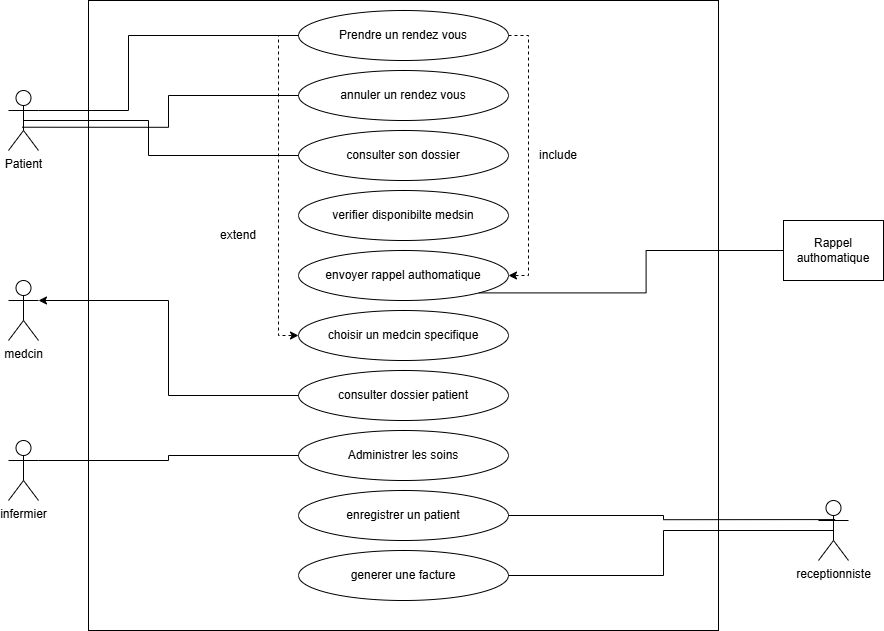

The diagram above was exported from draw.io. Its source (the exported page's mxGraphModel, read from the mxfile embedded in the PNG):
<mxGraphModel dx="2068" dy="2228" grid="1" gridSize="10" guides="1" tooltips="1" connect="1" arrows="1" fold="1" page="1" pageScale="1" pageWidth="850" pageHeight="1100" math="0" shadow="0">
  <root>
    <mxCell id="0" />
    <mxCell id="1" parent="0" />
    <mxCell id="RxBXgf2NhOfsjCwvJ2VA-5" parent="1" style="whiteSpace=wrap;html=1;aspect=fixed;" value="" vertex="1">
      <mxGeometry height="630" width="630" x="180" y="-110" as="geometry" />
    </mxCell>
    <mxCell id="RxBXgf2NhOfsjCwvJ2VA-58" edge="1" parent="1" source="RxBXgf2NhOfsjCwvJ2VA-8" style="edgeStyle=orthogonalEdgeStyle;rounded=0;orthogonalLoop=1;jettySize=auto;html=1;exitX=1;exitY=0.5;exitDx=0;exitDy=0;entryX=1;entryY=0.5;entryDx=0;entryDy=0;dashed=1;" target="RxBXgf2NhOfsjCwvJ2VA-12">
      <mxGeometry relative="1" as="geometry" />
    </mxCell>
    <mxCell id="RxBXgf2NhOfsjCwvJ2VA-60" edge="1" parent="1" source="RxBXgf2NhOfsjCwvJ2VA-8" style="edgeStyle=orthogonalEdgeStyle;rounded=0;orthogonalLoop=1;jettySize=auto;html=1;exitX=0;exitY=0.5;exitDx=0;exitDy=0;entryX=0;entryY=0.5;entryDx=0;entryDy=0;dashed=1;" target="RxBXgf2NhOfsjCwvJ2VA-13">
      <mxGeometry relative="1" as="geometry" />
    </mxCell>
    <mxCell id="RxBXgf2NhOfsjCwvJ2VA-8" parent="1" style="ellipse;whiteSpace=wrap;html=1;" value="Prendre un rendez vous" vertex="1">
      <mxGeometry height="50" width="210" x="390" y="-100" as="geometry" />
    </mxCell>
    <mxCell id="RxBXgf2NhOfsjCwvJ2VA-9" parent="1" style="ellipse;whiteSpace=wrap;html=1;" value="annuler&amp;nbsp;&lt;span style=&quot;color: rgba(0, 0, 0, 0); font-family: monospace; font-size: 0px; text-align: start; text-wrap-mode: nowrap;&quot;&gt;&lt;span style=&quot;color: rgb(0, 0, 0); font-family: Helvetica; font-size: 12px; text-align: center; text-wrap-mode: wrap;&quot;&gt;un rendez vous&lt;/span&gt;%3CmxGraphModel%3E%3Croot%3E%3CmxCell%20id%3D%220%22%2F%3E%3CmxCell%20id%3D%221%22%20parent%3D%220%22%2F%3E%3CmxCell%20id%3D%222%22%20parent%3D%221%22%20style%3D%22shape%3DumlActor%3BverticalLabelPosition%3Dbottom%3BverticalAlign%3Dtop%3Bhtml%3D1%3BoutlineConnect%3D0%3B%22%20value%3D%22infermier%22%20vertex%3D%221%22%3E%3CmxGeometry%20height%3D%2260%22%20width%3D%2230%22%20x%3D%22100%22%20y%3D%22330%22%20as%3D%22geometry%22%2F%3E%3C%2FmxCell%3E%3C%2Froot%3E%3C%2FmxGraphModel%3E&lt;/span&gt;&lt;span style=&quot;color: rgba(0, 0, 0, 0); font-family: monospace; font-size: 0px; text-align: start; text-wrap-mode: nowrap;&quot;&gt;%3CmxGraphModel%3E%3Croot%3E%3CmxCell%20id%3D%220%22%2F%3E%3CmxCell%20id%3D%221%22%20parent%3D%220%22%2F%3E%3CmxCell%20id%3D%222%22%20parent%3D%221%22%20style%3D%22shape%3DumlActor%3BverticalLabelPosition%3Dbottom%3BverticalAlign%3Dtop%3Bhtml%3D1%3BoutlineConnect%3D0%3B%22%20value%3D%22infermier%22%20vertex%3D%221%22%3E%3CmxGeometry%20height%3D%2260%22%20width%3D%2230%22%20x%3D%22100%22%20y%3D%22330%22%20as%3D%22geometry%22%2F%3E%3C%2FmxCell%3E%3C%2Froot%3E%3C%2FmxGraphModel%3E&lt;/span&gt;&lt;span style=&quot;color: rgba(0, 0, 0, 0); font-family: monospace; font-size: 0px; text-align: start; text-wrap-mode: nowrap;&quot;&gt;%3CmxGraphModel%3E%3Croot%3E%3CmxCell%20id%3D%220%22%2F%3E%3CmxCell%20id%3D%221%22%20parent%3D%220%22%2F%3E%3CmxCell%20id%3D%222%22%20parent%3D%221%22%20style%3D%22shape%3DumlActor%3BverticalLabelPosition%3Dbottom%3BverticalAlign%3Dtop%3Bhtml%3D1%3BoutlineConnect%3D0%3B%22%20value%3D%22infermier%22%20vertex%3D%221%22%3E%3CmxGeometry%20height%3D%2260%22%20width%3D%2230%22%20x%3D%22100%22%20y%3D%22330%22%20as%3D%22geometry%22%2F%3E%3C%2FmxCell%3E%3C%2Froot%3E%3C%2FmxGraphModel%3E&lt;/span&gt;" vertex="1">
      <mxGeometry height="50" width="210" x="390" y="-40" as="geometry" />
    </mxCell>
    <mxCell id="RxBXgf2NhOfsjCwvJ2VA-10" parent="1" style="ellipse;whiteSpace=wrap;html=1;" value="consulter son dossier" vertex="1">
      <mxGeometry height="50" width="210" x="390" y="20" as="geometry" />
    </mxCell>
    <mxCell id="RxBXgf2NhOfsjCwvJ2VA-11" parent="1" style="ellipse;whiteSpace=wrap;html=1;" value="verifier disponibilte medsin" vertex="1">
      <mxGeometry height="50" width="210" x="390" y="80" as="geometry" />
    </mxCell>
    <mxCell id="RxBXgf2NhOfsjCwvJ2VA-12" parent="1" style="ellipse;whiteSpace=wrap;html=1;" value="envoyer rappel authomatique" vertex="1">
      <mxGeometry height="50" width="210" x="390" y="140" as="geometry" />
    </mxCell>
    <mxCell id="RxBXgf2NhOfsjCwvJ2VA-13" parent="1" style="ellipse;whiteSpace=wrap;html=1;" value="choisir un medcin specifique" vertex="1">
      <mxGeometry height="50" width="210" x="390" y="200" as="geometry" />
    </mxCell>
    <mxCell id="RxBXgf2NhOfsjCwvJ2VA-14" parent="1" style="ellipse;whiteSpace=wrap;html=1;" value="consulter dossier patient" vertex="1">
      <mxGeometry height="50" width="210" x="390" y="260" as="geometry" />
    </mxCell>
    <mxCell id="RxBXgf2NhOfsjCwvJ2VA-15" parent="1" style="ellipse;whiteSpace=wrap;html=1;" value="Administrer les soins" vertex="1">
      <mxGeometry height="50" width="210" x="390" y="320" as="geometry" />
    </mxCell>
    <mxCell id="RxBXgf2NhOfsjCwvJ2VA-51" edge="1" parent="1" source="RxBXgf2NhOfsjCwvJ2VA-16" style="edgeStyle=orthogonalEdgeStyle;rounded=0;orthogonalLoop=1;jettySize=auto;html=1;exitX=1;exitY=0.3333333333333333;exitDx=0;exitDy=0;exitPerimeter=0;entryX=0;entryY=0.5;entryDx=0;entryDy=0;endArrow=none;endFill=0;" target="RxBXgf2NhOfsjCwvJ2VA-8">
      <mxGeometry relative="1" as="geometry">
        <Array as="points">
          <mxPoint x="220" />
          <mxPoint x="220" y="-75" />
        </Array>
      </mxGeometry>
    </mxCell>
    <mxCell id="RxBXgf2NhOfsjCwvJ2VA-16" parent="1" style="shape=umlActor;verticalLabelPosition=bottom;verticalAlign=top;html=1;outlineConnect=0;" value="Patient" vertex="1">
      <mxGeometry height="60" width="30" x="100" y="-20" as="geometry" />
    </mxCell>
    <mxCell id="RxBXgf2NhOfsjCwvJ2VA-18" parent="1" style="shape=umlActor;verticalLabelPosition=bottom;verticalAlign=top;html=1;outlineConnect=0;" value="medcin" vertex="1">
      <mxGeometry height="60" width="30" x="100" y="170" as="geometry" />
    </mxCell>
    <mxCell id="RxBXgf2NhOfsjCwvJ2VA-55" edge="1" parent="1" source="RxBXgf2NhOfsjCwvJ2VA-19" style="edgeStyle=orthogonalEdgeStyle;rounded=0;orthogonalLoop=1;jettySize=auto;html=1;exitX=1;exitY=0.3333333333333333;exitDx=0;exitDy=0;exitPerimeter=0;endArrow=none;endFill=0;" target="RxBXgf2NhOfsjCwvJ2VA-15">
      <mxGeometry relative="1" as="geometry" />
    </mxCell>
    <mxCell id="RxBXgf2NhOfsjCwvJ2VA-19" parent="1" style="shape=umlActor;verticalLabelPosition=bottom;verticalAlign=top;html=1;outlineConnect=0;" value="infermier" vertex="1">
      <mxGeometry height="60" width="30" x="100" y="330" as="geometry" />
    </mxCell>
    <mxCell id="RxBXgf2NhOfsjCwvJ2VA-20" parent="1" style="ellipse;whiteSpace=wrap;html=1;" value="enregistrer un patient" vertex="1">
      <mxGeometry height="50" width="210" x="390" y="380" as="geometry" />
    </mxCell>
    <mxCell id="RxBXgf2NhOfsjCwvJ2VA-37" parent="1" style="shape=umlActor;verticalLabelPosition=bottom;verticalAlign=top;html=1;outlineConnect=0;" value="receptionniste" vertex="1">
      <mxGeometry height="60" width="30" x="910" y="390" as="geometry" />
    </mxCell>
    <mxCell id="RxBXgf2NhOfsjCwvJ2VA-44" parent="1" style="ellipse;whiteSpace=wrap;html=1;" value="generer une facture" vertex="1">
      <mxGeometry height="50" width="210" x="390" y="440" as="geometry" />
    </mxCell>
    <mxCell id="RxBXgf2NhOfsjCwvJ2VA-52" edge="1" parent="1" source="RxBXgf2NhOfsjCwvJ2VA-9" style="edgeStyle=orthogonalEdgeStyle;rounded=0;orthogonalLoop=1;jettySize=auto;html=1;exitX=0;exitY=0.5;exitDx=0;exitDy=0;entryX=0.456;entryY=0.612;entryDx=0;entryDy=0;entryPerimeter=0;endArrow=none;endFill=0;" target="RxBXgf2NhOfsjCwvJ2VA-16">
      <mxGeometry relative="1" as="geometry" />
    </mxCell>
    <mxCell id="RxBXgf2NhOfsjCwvJ2VA-53" edge="1" parent="1" source="RxBXgf2NhOfsjCwvJ2VA-10" style="edgeStyle=orthogonalEdgeStyle;rounded=0;orthogonalLoop=1;jettySize=auto;html=1;exitX=0;exitY=0.5;exitDx=0;exitDy=0;entryX=0.5;entryY=0.5;entryDx=0;entryDy=0;entryPerimeter=0;endArrow=none;endFill=0;" target="RxBXgf2NhOfsjCwvJ2VA-16">
      <mxGeometry relative="1" as="geometry">
        <Array as="points">
          <mxPoint x="240" y="45" />
          <mxPoint x="240" y="10" />
        </Array>
      </mxGeometry>
    </mxCell>
    <mxCell id="RxBXgf2NhOfsjCwvJ2VA-54" edge="1" parent="1" source="RxBXgf2NhOfsjCwvJ2VA-14" style="edgeStyle=orthogonalEdgeStyle;rounded=0;orthogonalLoop=1;jettySize=auto;html=1;exitX=0;exitY=0.5;exitDx=0;exitDy=0;entryX=1;entryY=0.3333333333333333;entryDx=0;entryDy=0;entryPerimeter=0;" target="RxBXgf2NhOfsjCwvJ2VA-18">
      <mxGeometry relative="1" as="geometry" />
    </mxCell>
    <mxCell id="RxBXgf2NhOfsjCwvJ2VA-56" edge="1" parent="1" source="RxBXgf2NhOfsjCwvJ2VA-20" style="edgeStyle=orthogonalEdgeStyle;rounded=0;orthogonalLoop=1;jettySize=auto;html=1;exitX=1;exitY=0.5;exitDx=0;exitDy=0;entryX=0.554;entryY=0.318;entryDx=0;entryDy=0;entryPerimeter=0;endArrow=none;endFill=0;" target="RxBXgf2NhOfsjCwvJ2VA-37">
      <mxGeometry relative="1" as="geometry" />
    </mxCell>
    <mxCell id="RxBXgf2NhOfsjCwvJ2VA-57" edge="1" parent="1" source="RxBXgf2NhOfsjCwvJ2VA-44" style="edgeStyle=orthogonalEdgeStyle;rounded=0;orthogonalLoop=1;jettySize=auto;html=1;exitX=1;exitY=0.5;exitDx=0;exitDy=0;entryX=0.5;entryY=0.5;entryDx=0;entryDy=0;entryPerimeter=0;endArrow=none;endFill=0;" target="RxBXgf2NhOfsjCwvJ2VA-37">
      <mxGeometry relative="1" as="geometry" />
    </mxCell>
    <mxCell id="RxBXgf2NhOfsjCwvJ2VA-59" parent="1" style="text;html=1;whiteSpace=wrap;strokeColor=none;fillColor=none;align=center;verticalAlign=middle;rounded=0;" value="include" vertex="1">
      <mxGeometry height="30" width="60" x="620" y="30" as="geometry" />
    </mxCell>
    <mxCell id="RxBXgf2NhOfsjCwvJ2VA-61" parent="1" style="text;html=1;whiteSpace=wrap;strokeColor=none;fillColor=none;align=center;verticalAlign=middle;rounded=0;" value="extend" vertex="1">
      <mxGeometry height="30" width="60" x="300" y="110" as="geometry" />
    </mxCell>
    <mxCell id="RxBXgf2NhOfsjCwvJ2VA-63" edge="1" parent="1" source="RxBXgf2NhOfsjCwvJ2VA-62" style="edgeStyle=orthogonalEdgeStyle;rounded=0;orthogonalLoop=1;jettySize=auto;html=1;exitX=0;exitY=0.5;exitDx=0;exitDy=0;entryX=1;entryY=1;entryDx=0;entryDy=0;endArrow=none;endFill=0;" target="RxBXgf2NhOfsjCwvJ2VA-12">
      <mxGeometry relative="1" as="geometry" />
    </mxCell>
    <mxCell id="RxBXgf2NhOfsjCwvJ2VA-62" parent="1" style="rounded=0;whiteSpace=wrap;html=1;" value="Rappel authomatique" vertex="1">
      <mxGeometry height="60" width="100" x="875" y="110" as="geometry" />
    </mxCell>
  </root>
</mxGraphModel>